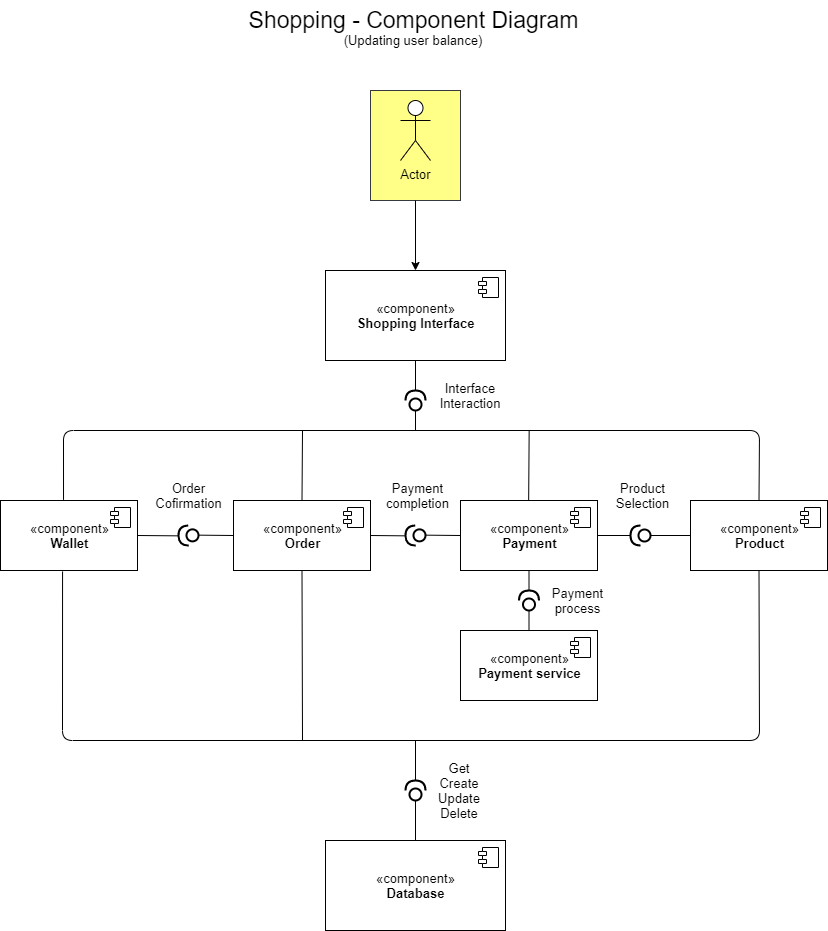

The diagram above was exported from draw.io. Its source (the exported page's mxGraphModel, read from the mxfile embedded in the PNG):
<mxGraphModel dx="1422" dy="762" grid="1" gridSize="10" guides="1" tooltips="1" connect="1" arrows="1" fold="1" page="1" pageScale="1" pageWidth="850" pageHeight="1100" math="0" shadow="0">
  <root>
    <mxCell id="qXiAlRpsVPkk-OHV_tfy-0" />
    <mxCell id="qXiAlRpsVPkk-OHV_tfy-1" parent="qXiAlRpsVPkk-OHV_tfy-0" />
    <mxCell id="dO070hgVF5c492prad8I-4" value="" style="rounded=0;whiteSpace=wrap;html=1;fontSize=13;fillColor=#ffff88;strokeColor=#36393d;" parent="qXiAlRpsVPkk-OHV_tfy-1" vertex="1">
      <mxGeometry x="382" y="130" width="90" height="110" as="geometry" />
    </mxCell>
    <mxCell id="dO070hgVF5c492prad8I-0" value="«component»&lt;br&gt;&lt;b&gt;Shopping Interface&lt;/b&gt;" style="html=1;dropTarget=0;fontSize=13;" parent="qXiAlRpsVPkk-OHV_tfy-1" vertex="1">
      <mxGeometry x="337" y="310" width="180" height="90" as="geometry" />
    </mxCell>
    <mxCell id="dO070hgVF5c492prad8I-1" value="" style="shape=component;jettyWidth=8;jettyHeight=4;" parent="dO070hgVF5c492prad8I-0" vertex="1">
      <mxGeometry x="1" width="20" height="20" relative="1" as="geometry">
        <mxPoint x="-27" y="7" as="offset" />
      </mxGeometry>
    </mxCell>
    <mxCell id="dO070hgVF5c492prad8I-2" value="Actor" style="shape=umlActor;verticalLabelPosition=bottom;verticalAlign=top;html=1;outlineConnect=0;fontSize=13;" parent="qXiAlRpsVPkk-OHV_tfy-1" vertex="1">
      <mxGeometry x="412" y="140" width="30" height="60" as="geometry" />
    </mxCell>
    <mxCell id="dO070hgVF5c492prad8I-5" value="" style="endArrow=classic;html=1;fontSize=13;exitX=0.5;exitY=1;exitDx=0;exitDy=0;entryX=0.5;entryY=0;entryDx=0;entryDy=0;" parent="qXiAlRpsVPkk-OHV_tfy-1" source="dO070hgVF5c492prad8I-4" target="dO070hgVF5c492prad8I-0" edge="1">
      <mxGeometry width="50" height="50" relative="1" as="geometry">
        <mxPoint x="697" y="480" as="sourcePoint" />
        <mxPoint x="747" y="430" as="targetPoint" />
      </mxGeometry>
    </mxCell>
    <mxCell id="dO070hgVF5c492prad8I-16" value="«component»&lt;br&gt;&lt;b&gt;Wallet&lt;/b&gt;" style="html=1;dropTarget=0;fontSize=13;" parent="qXiAlRpsVPkk-OHV_tfy-1" vertex="1">
      <mxGeometry x="12" y="540" width="137" height="70" as="geometry" />
    </mxCell>
    <mxCell id="dO070hgVF5c492prad8I-17" value="" style="shape=component;jettyWidth=8;jettyHeight=4;" parent="dO070hgVF5c492prad8I-16" vertex="1">
      <mxGeometry x="1" width="20" height="20" relative="1" as="geometry">
        <mxPoint x="-27" y="7" as="offset" />
      </mxGeometry>
    </mxCell>
    <mxCell id="dO070hgVF5c492prad8I-20" value="«component»&lt;br&gt;&lt;b&gt;Database&lt;/b&gt;" style="html=1;dropTarget=0;fontSize=13;" parent="qXiAlRpsVPkk-OHV_tfy-1" vertex="1">
      <mxGeometry x="337" y="880" width="180" height="90" as="geometry" />
    </mxCell>
    <mxCell id="dO070hgVF5c492prad8I-21" value="" style="shape=component;jettyWidth=8;jettyHeight=4;" parent="dO070hgVF5c492prad8I-20" vertex="1">
      <mxGeometry x="1" width="20" height="20" relative="1" as="geometry">
        <mxPoint x="-27" y="7" as="offset" />
      </mxGeometry>
    </mxCell>
    <mxCell id="dO070hgVF5c492prad8I-24" value="«component»&lt;br&gt;&lt;b&gt;Order&lt;/b&gt;" style="html=1;dropTarget=0;fontSize=13;" parent="qXiAlRpsVPkk-OHV_tfy-1" vertex="1">
      <mxGeometry x="245" y="540" width="137" height="70" as="geometry" />
    </mxCell>
    <mxCell id="dO070hgVF5c492prad8I-25" value="" style="shape=component;jettyWidth=8;jettyHeight=4;" parent="dO070hgVF5c492prad8I-24" vertex="1">
      <mxGeometry x="1" width="20" height="20" relative="1" as="geometry">
        <mxPoint x="-27" y="7" as="offset" />
      </mxGeometry>
    </mxCell>
    <mxCell id="dO070hgVF5c492prad8I-26" value="«component»&lt;br&gt;&lt;b&gt;Product&lt;/b&gt;" style="html=1;dropTarget=0;fontSize=13;" parent="qXiAlRpsVPkk-OHV_tfy-1" vertex="1">
      <mxGeometry x="702" y="540" width="137" height="70" as="geometry" />
    </mxCell>
    <mxCell id="dO070hgVF5c492prad8I-27" value="" style="shape=component;jettyWidth=8;jettyHeight=4;" parent="dO070hgVF5c492prad8I-26" vertex="1">
      <mxGeometry x="1" width="20" height="20" relative="1" as="geometry">
        <mxPoint x="-27" y="7" as="offset" />
      </mxGeometry>
    </mxCell>
    <mxCell id="dO070hgVF5c492prad8I-28" value="«component»&lt;br&gt;&lt;b&gt;Payment&lt;/b&gt;" style="html=1;dropTarget=0;fontSize=13;" parent="qXiAlRpsVPkk-OHV_tfy-1" vertex="1">
      <mxGeometry x="472" y="540" width="137" height="70" as="geometry" />
    </mxCell>
    <mxCell id="dO070hgVF5c492prad8I-29" value="" style="shape=component;jettyWidth=8;jettyHeight=4;" parent="dO070hgVF5c492prad8I-28" vertex="1">
      <mxGeometry x="1" width="20" height="20" relative="1" as="geometry">
        <mxPoint x="-27" y="7" as="offset" />
      </mxGeometry>
    </mxCell>
    <mxCell id="dO070hgVF5c492prad8I-30" value="«component»&lt;br&gt;&lt;b&gt;Payment service&lt;/b&gt;" style="html=1;dropTarget=0;fontSize=13;" parent="qXiAlRpsVPkk-OHV_tfy-1" vertex="1">
      <mxGeometry x="472" y="670" width="137" height="70" as="geometry" />
    </mxCell>
    <mxCell id="dO070hgVF5c492prad8I-31" value="" style="shape=component;jettyWidth=8;jettyHeight=4;" parent="dO070hgVF5c492prad8I-30" vertex="1">
      <mxGeometry x="1" width="20" height="20" relative="1" as="geometry">
        <mxPoint x="-27" y="7" as="offset" />
      </mxGeometry>
    </mxCell>
    <mxCell id="dO070hgVF5c492prad8I-32" value="" style="endArrow=none;html=1;strokeWidth=1;fontSize=13;entryX=0.5;entryY=0;entryDx=0;entryDy=0;exitX=0.46;exitY=-0.009;exitDx=0;exitDy=0;exitPerimeter=0;" parent="qXiAlRpsVPkk-OHV_tfy-1" source="dO070hgVF5c492prad8I-16" target="dO070hgVF5c492prad8I-26" edge="1">
      <mxGeometry width="50" height="50" relative="1" as="geometry">
        <mxPoint x="81" y="520" as="sourcePoint" />
        <mxPoint x="762" y="470" as="targetPoint" />
        <Array as="points">
          <mxPoint x="75" y="470" />
          <mxPoint x="771" y="470" />
        </Array>
      </mxGeometry>
    </mxCell>
    <mxCell id="dO070hgVF5c492prad8I-34" value="" style="shape=providedRequiredInterface;html=1;verticalLabelPosition=bottom;strokeWidth=2;fontSize=13;rotation=-90;" parent="qXiAlRpsVPkk-OHV_tfy-1" vertex="1">
      <mxGeometry x="417" y="430" width="20" height="20" as="geometry" />
    </mxCell>
    <mxCell id="dO070hgVF5c492prad8I-35" value="" style="endArrow=none;html=1;strokeWidth=1;fontSize=13;entryX=0.5;entryY=1;entryDx=0;entryDy=0;exitX=1;exitY=0.5;exitDx=0;exitDy=0;exitPerimeter=0;" parent="qXiAlRpsVPkk-OHV_tfy-1" source="dO070hgVF5c492prad8I-34" target="dO070hgVF5c492prad8I-0" edge="1">
      <mxGeometry width="50" height="50" relative="1" as="geometry">
        <mxPoint x="462" y="510" as="sourcePoint" />
        <mxPoint x="512" y="460" as="targetPoint" />
      </mxGeometry>
    </mxCell>
    <mxCell id="dO070hgVF5c492prad8I-36" value="" style="endArrow=none;html=1;strokeWidth=1;fontSize=13;entryX=0;entryY=0.5;entryDx=0;entryDy=0;entryPerimeter=0;" parent="qXiAlRpsVPkk-OHV_tfy-1" target="dO070hgVF5c492prad8I-34" edge="1">
      <mxGeometry width="50" height="50" relative="1" as="geometry">
        <mxPoint x="427" y="470" as="sourcePoint" />
        <mxPoint x="532" y="450" as="targetPoint" />
      </mxGeometry>
    </mxCell>
    <mxCell id="dO070hgVF5c492prad8I-38" value="" style="endArrow=none;html=1;strokeWidth=1;fontSize=13;exitX=0.5;exitY=0;exitDx=0;exitDy=0;" parent="qXiAlRpsVPkk-OHV_tfy-1" source="dO070hgVF5c492prad8I-24" edge="1">
      <mxGeometry width="50" height="50" relative="1" as="geometry">
        <mxPoint x="482" y="500" as="sourcePoint" />
        <mxPoint x="314" y="470" as="targetPoint" />
      </mxGeometry>
    </mxCell>
    <mxCell id="dO070hgVF5c492prad8I-39" value="" style="endArrow=none;html=1;strokeWidth=1;fontSize=13;exitX=0.5;exitY=0;exitDx=0;exitDy=0;" parent="qXiAlRpsVPkk-OHV_tfy-1" edge="1">
      <mxGeometry width="50" height="50" relative="1" as="geometry">
        <mxPoint x="540.16" y="540.0000000000001" as="sourcePoint" />
        <mxPoint x="540.66" y="470.0000000000001" as="targetPoint" />
      </mxGeometry>
    </mxCell>
    <mxCell id="dO070hgVF5c492prad8I-40" value="" style="shape=providedRequiredInterface;html=1;verticalLabelPosition=bottom;strokeWidth=2;fontSize=13;rotation=-90;" parent="qXiAlRpsVPkk-OHV_tfy-1" vertex="1">
      <mxGeometry x="530.5" y="630" width="20" height="20" as="geometry" />
    </mxCell>
    <mxCell id="dO070hgVF5c492prad8I-41" value="" style="endArrow=none;html=1;strokeWidth=1;fontSize=13;entryX=0;entryY=0.5;entryDx=0;entryDy=0;entryPerimeter=0;exitX=0.5;exitY=0;exitDx=0;exitDy=0;" parent="qXiAlRpsVPkk-OHV_tfy-1" source="dO070hgVF5c492prad8I-30" target="dO070hgVF5c492prad8I-40" edge="1">
      <mxGeometry width="50" height="50" relative="1" as="geometry">
        <mxPoint x="402" y="730" as="sourcePoint" />
        <mxPoint x="452" y="680" as="targetPoint" />
      </mxGeometry>
    </mxCell>
    <mxCell id="dO070hgVF5c492prad8I-42" value="" style="endArrow=none;html=1;strokeWidth=1;fontSize=13;entryX=0.5;entryY=1;entryDx=0;entryDy=0;exitX=1;exitY=0.5;exitDx=0;exitDy=0;exitPerimeter=0;" parent="qXiAlRpsVPkk-OHV_tfy-1" source="dO070hgVF5c492prad8I-40" target="dO070hgVF5c492prad8I-28" edge="1">
      <mxGeometry width="50" height="50" relative="1" as="geometry">
        <mxPoint x="550.5" y="700" as="sourcePoint" />
        <mxPoint x="550.5" y="660" as="targetPoint" />
      </mxGeometry>
    </mxCell>
    <mxCell id="dO070hgVF5c492prad8I-43" value="" style="shape=providedRequiredInterface;html=1;verticalLabelPosition=bottom;strokeWidth=2;fontSize=13;rotation=-182;" parent="qXiAlRpsVPkk-OHV_tfy-1" vertex="1">
      <mxGeometry x="417" y="565" width="20" height="20" as="geometry" />
    </mxCell>
    <mxCell id="dO070hgVF5c492prad8I-46" value="" style="shape=providedRequiredInterface;html=1;verticalLabelPosition=bottom;strokeWidth=2;fontSize=13;rotation=-180;" parent="qXiAlRpsVPkk-OHV_tfy-1" vertex="1">
      <mxGeometry x="642" y="565" width="20" height="20" as="geometry" />
    </mxCell>
    <mxCell id="dO070hgVF5c492prad8I-47" value="" style="endArrow=none;html=1;strokeWidth=1;fontSize=13;entryX=1;entryY=0.5;entryDx=0;entryDy=0;entryPerimeter=0;exitX=1;exitY=0.5;exitDx=0;exitDy=0;" parent="qXiAlRpsVPkk-OHV_tfy-1" source="dO070hgVF5c492prad8I-28" target="dO070hgVF5c492prad8I-46" edge="1">
      <mxGeometry width="50" height="50" relative="1" as="geometry">
        <mxPoint x="442" y="580" as="sourcePoint" />
        <mxPoint x="492" y="530" as="targetPoint" />
      </mxGeometry>
    </mxCell>
    <mxCell id="dO070hgVF5c492prad8I-49" value="" style="endArrow=none;html=1;strokeWidth=1;fontSize=13;entryX=0;entryY=0.5;entryDx=0;entryDy=0;exitX=0;exitY=0.5;exitDx=0;exitDy=0;exitPerimeter=0;" parent="qXiAlRpsVPkk-OHV_tfy-1" source="dO070hgVF5c492prad8I-46" target="dO070hgVF5c492prad8I-26" edge="1">
      <mxGeometry width="50" height="50" relative="1" as="geometry">
        <mxPoint x="652" y="600" as="sourcePoint" />
        <mxPoint x="685" y="600" as="targetPoint" />
      </mxGeometry>
    </mxCell>
    <mxCell id="dO070hgVF5c492prad8I-50" value="" style="endArrow=none;html=1;strokeWidth=1;fontSize=13;entryX=1;entryY=0.5;entryDx=0;entryDy=0;entryPerimeter=0;exitX=1;exitY=0.5;exitDx=0;exitDy=0;" parent="qXiAlRpsVPkk-OHV_tfy-1" source="dO070hgVF5c492prad8I-24" target="dO070hgVF5c492prad8I-43" edge="1">
      <mxGeometry width="50" height="50" relative="1" as="geometry">
        <mxPoint x="404" y="610" as="sourcePoint" />
        <mxPoint x="437" y="610" as="targetPoint" />
      </mxGeometry>
    </mxCell>
    <mxCell id="dO070hgVF5c492prad8I-51" value="" style="endArrow=none;html=1;strokeWidth=1;fontSize=13;entryX=0;entryY=0.5;entryDx=0;entryDy=0;exitX=0;exitY=0.5;exitDx=0;exitDy=0;exitPerimeter=0;" parent="qXiAlRpsVPkk-OHV_tfy-1" source="dO070hgVF5c492prad8I-43" target="dO070hgVF5c492prad8I-28" edge="1">
      <mxGeometry width="50" height="50" relative="1" as="geometry">
        <mxPoint x="442" y="600" as="sourcePoint" />
        <mxPoint x="477.006091729809" y="600.348994967025" as="targetPoint" />
      </mxGeometry>
    </mxCell>
    <mxCell id="dO070hgVF5c492prad8I-52" value="" style="endArrow=none;html=1;strokeWidth=1;fontSize=13;exitX=0.453;exitY=1.014;exitDx=0;exitDy=0;exitPerimeter=0;entryX=0.5;entryY=1;entryDx=0;entryDy=0;" parent="qXiAlRpsVPkk-OHV_tfy-1" source="dO070hgVF5c492prad8I-16" target="dO070hgVF5c492prad8I-26" edge="1">
      <mxGeometry width="50" height="50" relative="1" as="geometry">
        <mxPoint x="72" y="780" as="sourcePoint" />
        <mxPoint x="772" y="780" as="targetPoint" />
        <Array as="points">
          <mxPoint x="74" y="780" />
          <mxPoint x="771" y="780" />
        </Array>
      </mxGeometry>
    </mxCell>
    <mxCell id="dO070hgVF5c492prad8I-53" value="" style="shape=providedRequiredInterface;html=1;verticalLabelPosition=bottom;strokeWidth=2;fontSize=13;rotation=-90;" parent="qXiAlRpsVPkk-OHV_tfy-1" vertex="1">
      <mxGeometry x="417" y="820" width="20" height="20" as="geometry" />
    </mxCell>
    <mxCell id="dO070hgVF5c492prad8I-54" value="" style="endArrow=none;html=1;strokeWidth=1;fontSize=13;exitX=1;exitY=0.5;exitDx=0;exitDy=0;exitPerimeter=0;" parent="qXiAlRpsVPkk-OHV_tfy-1" source="dO070hgVF5c492prad8I-53" edge="1">
      <mxGeometry width="50" height="50" relative="1" as="geometry">
        <mxPoint x="252" y="720" as="sourcePoint" />
        <mxPoint x="427" y="780" as="targetPoint" />
      </mxGeometry>
    </mxCell>
    <mxCell id="dO070hgVF5c492prad8I-55" value="" style="endArrow=none;html=1;strokeWidth=1;fontSize=13;exitX=0.5;exitY=0;exitDx=0;exitDy=0;entryX=0;entryY=0.5;entryDx=0;entryDy=0;entryPerimeter=0;" parent="qXiAlRpsVPkk-OHV_tfy-1" source="dO070hgVF5c492prad8I-20" target="dO070hgVF5c492prad8I-53" edge="1">
      <mxGeometry width="50" height="50" relative="1" as="geometry">
        <mxPoint x="471" y="880" as="sourcePoint" />
        <mxPoint x="471" y="840" as="targetPoint" />
      </mxGeometry>
    </mxCell>
    <mxCell id="dO070hgVF5c492prad8I-56" value="" style="endArrow=none;html=1;strokeWidth=1;fontSize=13;entryX=0.5;entryY=1;entryDx=0;entryDy=0;" parent="qXiAlRpsVPkk-OHV_tfy-1" target="dO070hgVF5c492prad8I-24" edge="1">
      <mxGeometry width="50" height="50" relative="1" as="geometry">
        <mxPoint x="314" y="780" as="sourcePoint" />
        <mxPoint x="302" y="670" as="targetPoint" />
      </mxGeometry>
    </mxCell>
    <mxCell id="dO070hgVF5c492prad8I-57" value="" style="shape=providedRequiredInterface;html=1;verticalLabelPosition=bottom;strokeWidth=2;fontSize=13;rotation=-182;" parent="qXiAlRpsVPkk-OHV_tfy-1" vertex="1">
      <mxGeometry x="190" y="565" width="20" height="20" as="geometry" />
    </mxCell>
    <mxCell id="dO070hgVF5c492prad8I-58" value="" style="endArrow=none;html=1;strokeWidth=1;fontSize=13;entryX=1;entryY=0.5;entryDx=0;entryDy=0;entryPerimeter=0;exitX=1;exitY=0.5;exitDx=0;exitDy=0;" parent="qXiAlRpsVPkk-OHV_tfy-1" source="dO070hgVF5c492prad8I-16" target="dO070hgVF5c492prad8I-57" edge="1">
      <mxGeometry width="50" height="50" relative="1" as="geometry">
        <mxPoint x="155" y="575" as="sourcePoint" />
        <mxPoint x="210" y="610" as="targetPoint" />
      </mxGeometry>
    </mxCell>
    <mxCell id="dO070hgVF5c492prad8I-59" value="" style="endArrow=none;html=1;strokeWidth=1;fontSize=13;exitX=0;exitY=0.5;exitDx=0;exitDy=0;exitPerimeter=0;entryX=0;entryY=0.5;entryDx=0;entryDy=0;" parent="qXiAlRpsVPkk-OHV_tfy-1" source="dO070hgVF5c492prad8I-57" target="dO070hgVF5c492prad8I-24" edge="1">
      <mxGeometry width="50" height="50" relative="1" as="geometry">
        <mxPoint x="215" y="600" as="sourcePoint" />
        <mxPoint x="242" y="575" as="targetPoint" />
      </mxGeometry>
    </mxCell>
    <mxCell id="dO070hgVF5c492prad8I-60" value="Payment completion" style="text;html=1;strokeColor=none;fillColor=none;align=center;verticalAlign=middle;whiteSpace=wrap;rounded=0;fontSize=13;" parent="qXiAlRpsVPkk-OHV_tfy-1" vertex="1">
      <mxGeometry x="382" y="520" width="95" height="30" as="geometry" />
    </mxCell>
    <mxCell id="dO070hgVF5c492prad8I-61" value="Product Selection" style="text;html=1;strokeColor=none;fillColor=none;align=center;verticalAlign=middle;whiteSpace=wrap;rounded=0;fontSize=13;" parent="qXiAlRpsVPkk-OHV_tfy-1" vertex="1">
      <mxGeometry x="607" y="520" width="95" height="30" as="geometry" />
    </mxCell>
    <mxCell id="dO070hgVF5c492prad8I-62" value="Order Cofirmation" style="text;html=1;strokeColor=none;fillColor=none;align=center;verticalAlign=middle;whiteSpace=wrap;rounded=0;fontSize=13;" parent="qXiAlRpsVPkk-OHV_tfy-1" vertex="1">
      <mxGeometry x="152.5" y="520" width="95" height="30" as="geometry" />
    </mxCell>
    <mxCell id="dO070hgVF5c492prad8I-63" value="Payment process" style="text;html=1;strokeColor=none;fillColor=none;align=center;verticalAlign=middle;whiteSpace=wrap;rounded=0;fontSize=13;" parent="qXiAlRpsVPkk-OHV_tfy-1" vertex="1">
      <mxGeometry x="542" y="625" width="95" height="30" as="geometry" />
    </mxCell>
    <mxCell id="dO070hgVF5c492prad8I-64" value="Interface Interaction" style="text;html=1;strokeColor=none;fillColor=none;align=center;verticalAlign=middle;whiteSpace=wrap;rounded=0;fontSize=13;" parent="qXiAlRpsVPkk-OHV_tfy-1" vertex="1">
      <mxGeometry x="437" y="420" width="90" height="30" as="geometry" />
    </mxCell>
    <mxCell id="dO070hgVF5c492prad8I-65" value="Get&lt;br&gt;Create&lt;br&gt;Update&lt;br&gt;Delete" style="text;html=1;strokeColor=none;fillColor=none;align=center;verticalAlign=middle;whiteSpace=wrap;rounded=0;fontSize=13;" parent="qXiAlRpsVPkk-OHV_tfy-1" vertex="1">
      <mxGeometry x="437" y="802.5" width="68.25" height="55" as="geometry" />
    </mxCell>
    <mxCell id="qdWU65LH5iyqK-ZLBFGT-0" value="Shopping - Component Diagram" style="text;html=1;strokeColor=none;fillColor=none;align=center;verticalAlign=middle;whiteSpace=wrap;rounded=0;fontSize=23;" parent="qXiAlRpsVPkk-OHV_tfy-1" vertex="1">
      <mxGeometry x="189" y="40" width="473" height="40" as="geometry" />
    </mxCell>
    <mxCell id="qdWU65LH5iyqK-ZLBFGT-1" value="(Updating user balance)" style="text;html=1;strokeColor=none;fillColor=none;align=center;verticalAlign=middle;whiteSpace=wrap;rounded=0;fontSize=13;" parent="qXiAlRpsVPkk-OHV_tfy-1" vertex="1">
      <mxGeometry x="315" y="70" width="220" height="20" as="geometry" />
    </mxCell>
  </root>
</mxGraphModel>